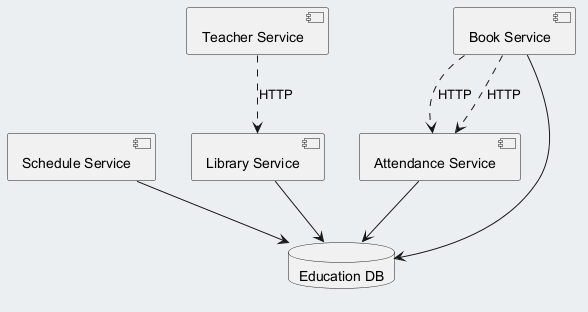

The diagram above was rendered by PlantUML. Its source (embedded in the PNG):
@startuml
skinparam backgroundColor #ECEFF1
skinparam classBackgroundColor #FFFFFF
skinparam classBorderColor #455A64
component "Attendance Service" as C_AttendanceService
component "Schedule Service" as C_ScheduleService
component "Teacher Service" as C_TeacherService
component "Library Service" as C_LibraryService
component "Book Service" as C_BookService
database "Education DB" as DB_education
C_AttendanceService --> DB_education
C_ScheduleService --> DB_education
C_LibraryService --> DB_education
C_BookService --> DB_education
C_BookService ..> C_AttendanceService : HTTP
C_TeacherService ..> C_LibraryService : HTTP
C_BookService ..> C_AttendanceService : HTTP
@enduml